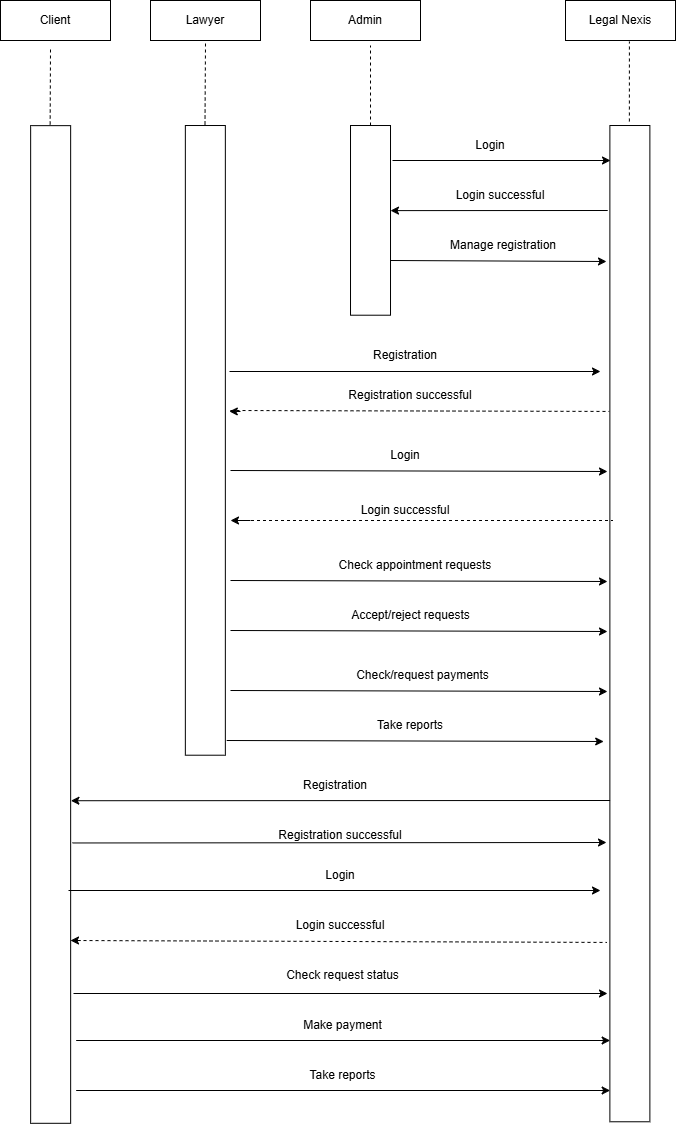

The diagram above was exported from draw.io. Its source (the exported page's mxGraphModel, read from the mxfile embedded in the PNG):
<mxGraphModel dx="1050" dy="557" grid="0" gridSize="10" guides="1" tooltips="1" connect="1" arrows="1" fold="1" page="1" pageScale="1" pageWidth="850" pageHeight="1100" math="0" shadow="0">
  <root>
    <mxCell id="0" />
    <mxCell id="1" parent="0" />
    <mxCell id="BK7Kpih1dcYWwYNq6GAR-1" value="Client" style="rounded=0;whiteSpace=wrap;html=1;" vertex="1" parent="1">
      <mxGeometry x="50" y="40" width="110" height="40" as="geometry" />
    </mxCell>
    <mxCell id="BK7Kpih1dcYWwYNq6GAR-2" value="Lawyer" style="rounded=0;whiteSpace=wrap;html=1;" vertex="1" parent="1">
      <mxGeometry x="200" y="40" width="110" height="40" as="geometry" />
    </mxCell>
    <mxCell id="BK7Kpih1dcYWwYNq6GAR-3" value="Admin" style="rounded=0;whiteSpace=wrap;html=1;" vertex="1" parent="1">
      <mxGeometry x="360" y="40" width="110" height="40" as="geometry" />
    </mxCell>
    <mxCell id="BK7Kpih1dcYWwYNq6GAR-4" value="Legal Nexis" style="rounded=0;whiteSpace=wrap;html=1;" vertex="1" parent="1">
      <mxGeometry x="615" y="40" width="110" height="40" as="geometry" />
    </mxCell>
    <mxCell id="BK7Kpih1dcYWwYNq6GAR-5" value="" style="rounded=0;whiteSpace=wrap;html=1;rotation=-90;" vertex="1" parent="1">
      <mxGeometry x="325.16" y="239.86" width="189.7" height="40" as="geometry" />
    </mxCell>
    <mxCell id="BK7Kpih1dcYWwYNq6GAR-6" value="" style="rounded=0;whiteSpace=wrap;html=1;rotation=-90;" vertex="1" parent="1">
      <mxGeometry x="181.25" y="643.14" width="996.26" height="40" as="geometry" />
    </mxCell>
    <mxCell id="BK7Kpih1dcYWwYNq6GAR-9" value="" style="endArrow=classic;html=1;rounded=0;" edge="1" parent="1">
      <mxGeometry width="50" height="50" relative="1" as="geometry">
        <mxPoint x="442" y="200" as="sourcePoint" />
        <mxPoint x="660" y="200" as="targetPoint" />
      </mxGeometry>
    </mxCell>
    <mxCell id="BK7Kpih1dcYWwYNq6GAR-10" value="" style="endArrow=classic;html=1;rounded=0;exitX=0.865;exitY=-0.054;exitDx=0;exitDy=0;exitPerimeter=0;" edge="1" parent="1">
      <mxGeometry width="50" height="50" relative="1" as="geometry">
        <mxPoint x="657.22" y="250.00260000000014" as="sourcePoint" />
        <mxPoint x="440" y="250.11" as="targetPoint" />
      </mxGeometry>
    </mxCell>
    <mxCell id="BK7Kpih1dcYWwYNq6GAR-11" value="" style="endArrow=classic;html=1;rounded=0;exitX=0.856;exitY=1.05;exitDx=0;exitDy=0;exitPerimeter=0;entryX=0.958;entryY=-0.035;entryDx=0;entryDy=0;entryPerimeter=0;" edge="1" parent="1">
      <mxGeometry width="50" height="50" relative="1" as="geometry">
        <mxPoint x="440" y="300" as="sourcePoint" />
        <mxPoint x="656" y="301" as="targetPoint" />
      </mxGeometry>
    </mxCell>
    <mxCell id="BK7Kpih1dcYWwYNq6GAR-14" value="Login" style="text;html=1;align=center;verticalAlign=middle;whiteSpace=wrap;rounded=0;" vertex="1" parent="1">
      <mxGeometry x="510" y="170" width="60" height="30" as="geometry" />
    </mxCell>
    <mxCell id="BK7Kpih1dcYWwYNq6GAR-15" value="Login successful" style="text;html=1;align=center;verticalAlign=middle;whiteSpace=wrap;rounded=0;" vertex="1" parent="1">
      <mxGeometry x="500" y="220" width="100" height="30" as="geometry" />
    </mxCell>
    <mxCell id="BK7Kpih1dcYWwYNq6GAR-18" value="Manage registration" style="text;html=1;align=center;verticalAlign=middle;whiteSpace=wrap;rounded=0;" vertex="1" parent="1">
      <mxGeometry x="493" y="270" width="120" height="30" as="geometry" />
    </mxCell>
    <mxCell id="BK7Kpih1dcYWwYNq6GAR-21" value="" style="rounded=0;whiteSpace=wrap;html=1;rotation=-90;" vertex="1" parent="1">
      <mxGeometry x="-60" y="459.86" width="629.7" height="40" as="geometry" />
    </mxCell>
    <mxCell id="BK7Kpih1dcYWwYNq6GAR-23" value="" style="endArrow=classic;html=1;rounded=0;" edge="1" parent="1">
      <mxGeometry width="50" height="50" relative="1" as="geometry">
        <mxPoint x="279" y="411" as="sourcePoint" />
        <mxPoint x="650" y="411" as="targetPoint" />
      </mxGeometry>
    </mxCell>
    <mxCell id="BK7Kpih1dcYWwYNq6GAR-25" value="Registration" style="text;html=1;align=center;verticalAlign=middle;whiteSpace=wrap;rounded=0;" vertex="1" parent="1">
      <mxGeometry x="425" y="380" width="60" height="30" as="geometry" />
    </mxCell>
    <mxCell id="BK7Kpih1dcYWwYNq6GAR-26" value="Registration successful" style="text;html=1;align=center;verticalAlign=middle;whiteSpace=wrap;rounded=0;" vertex="1" parent="1">
      <mxGeometry x="379.7" y="420" width="160" height="30" as="geometry" />
    </mxCell>
    <mxCell id="BK7Kpih1dcYWwYNq6GAR-27" value="" style="endArrow=classic;html=1;rounded=0;exitX=0.585;exitY=1.099;exitDx=0;exitDy=0;exitPerimeter=0;entryX=0.703;entryY=-0.095;entryDx=0;entryDy=0;entryPerimeter=0;" edge="1" parent="1">
      <mxGeometry width="50" height="50" relative="1" as="geometry">
        <mxPoint x="280" y="510" as="sourcePoint" />
        <mxPoint x="657" y="511" as="targetPoint" />
      </mxGeometry>
    </mxCell>
    <mxCell id="BK7Kpih1dcYWwYNq6GAR-29" value="" style="endArrow=classic;html=1;rounded=0;exitX=0.585;exitY=1.099;exitDx=0;exitDy=0;exitPerimeter=0;entryX=0.703;entryY=-0.095;entryDx=0;entryDy=0;entryPerimeter=0;" edge="1" parent="1">
      <mxGeometry width="50" height="50" relative="1" as="geometry">
        <mxPoint x="280" y="620" as="sourcePoint" />
        <mxPoint x="657" y="621" as="targetPoint" />
      </mxGeometry>
    </mxCell>
    <mxCell id="BK7Kpih1dcYWwYNq6GAR-30" value="" style="endArrow=classic;html=1;rounded=0;exitX=0.585;exitY=1.099;exitDx=0;exitDy=0;exitPerimeter=0;entryX=0.703;entryY=-0.095;entryDx=0;entryDy=0;entryPerimeter=0;" edge="1" parent="1">
      <mxGeometry width="50" height="50" relative="1" as="geometry">
        <mxPoint x="280" y="670" as="sourcePoint" />
        <mxPoint x="657" y="671" as="targetPoint" />
      </mxGeometry>
    </mxCell>
    <mxCell id="BK7Kpih1dcYWwYNq6GAR-31" value="" style="endArrow=classic;html=1;rounded=0;exitX=0.585;exitY=1.099;exitDx=0;exitDy=0;exitPerimeter=0;entryX=0.703;entryY=-0.095;entryDx=0;entryDy=0;entryPerimeter=0;" edge="1" parent="1">
      <mxGeometry width="50" height="50" relative="1" as="geometry">
        <mxPoint x="280" y="730" as="sourcePoint" />
        <mxPoint x="657" y="731" as="targetPoint" />
      </mxGeometry>
    </mxCell>
    <mxCell id="BK7Kpih1dcYWwYNq6GAR-32" value="Login" style="text;html=1;align=center;verticalAlign=middle;whiteSpace=wrap;rounded=0;" vertex="1" parent="1">
      <mxGeometry x="425" y="479.86" width="60" height="30" as="geometry" />
    </mxCell>
    <mxCell id="BK7Kpih1dcYWwYNq6GAR-33" value="Login successful" style="text;html=1;align=center;verticalAlign=middle;whiteSpace=wrap;rounded=0;" vertex="1" parent="1">
      <mxGeometry x="395" y="535" width="120" height="30" as="geometry" />
    </mxCell>
    <mxCell id="BK7Kpih1dcYWwYNq6GAR-34" value="Check appointment requests" style="text;html=1;align=center;verticalAlign=middle;whiteSpace=wrap;rounded=0;" vertex="1" parent="1">
      <mxGeometry x="379.7" y="590" width="170" height="30" as="geometry" />
    </mxCell>
    <mxCell id="BK7Kpih1dcYWwYNq6GAR-35" value="Accept/reject requests" style="text;html=1;align=center;verticalAlign=middle;whiteSpace=wrap;rounded=0;" vertex="1" parent="1">
      <mxGeometry x="387.5" y="640" width="145" height="30" as="geometry" />
    </mxCell>
    <mxCell id="BK7Kpih1dcYWwYNq6GAR-36" value="Check/request payments" style="text;html=1;align=center;verticalAlign=middle;whiteSpace=wrap;rounded=0;" vertex="1" parent="1">
      <mxGeometry x="405" y="700" width="135" height="30" as="geometry" />
    </mxCell>
    <mxCell id="BK7Kpih1dcYWwYNq6GAR-39" value="" style="endArrow=classic;html=1;rounded=0;exitX=0.585;exitY=1.099;exitDx=0;exitDy=0;exitPerimeter=0;entryX=0.703;entryY=-0.095;entryDx=0;entryDy=0;entryPerimeter=0;" edge="1" parent="1">
      <mxGeometry width="50" height="50" relative="1" as="geometry">
        <mxPoint x="276.2" y="780" as="sourcePoint" />
        <mxPoint x="653.2" y="781" as="targetPoint" />
      </mxGeometry>
    </mxCell>
    <mxCell id="BK7Kpih1dcYWwYNq6GAR-40" value="Take reports" style="text;html=1;align=center;verticalAlign=middle;whiteSpace=wrap;rounded=0;" vertex="1" parent="1">
      <mxGeometry x="415" y="750" width="90" height="30" as="geometry" />
    </mxCell>
    <mxCell id="BK7Kpih1dcYWwYNq6GAR-41" value="" style="rounded=0;whiteSpace=wrap;html=1;rotation=-90;" vertex="1" parent="1">
      <mxGeometry x="-398.67" y="643.98" width="997.65" height="40" as="geometry" />
    </mxCell>
    <mxCell id="BK7Kpih1dcYWwYNq6GAR-43" value="" style="endArrow=classic;html=1;rounded=0;exitX=0.281;exitY=1.046;exitDx=0;exitDy=0;exitPerimeter=0;" edge="1" parent="1" source="BK7Kpih1dcYWwYNq6GAR-41">
      <mxGeometry width="50" height="50" relative="1" as="geometry">
        <mxPoint x="400" y="860" as="sourcePoint" />
        <mxPoint x="656" y="882" as="targetPoint" />
      </mxGeometry>
    </mxCell>
    <mxCell id="BK7Kpih1dcYWwYNq6GAR-44" value="Registration" style="text;html=1;align=center;verticalAlign=middle;whiteSpace=wrap;rounded=0;" vertex="1" parent="1">
      <mxGeometry x="355" y="810" width="60" height="30" as="geometry" />
    </mxCell>
    <mxCell id="BK7Kpih1dcYWwYNq6GAR-45" value="" style="endArrow=classic;html=1;rounded=0;exitX=0.225;exitY=-0.095;exitDx=0;exitDy=0;exitPerimeter=0;entryX=0.226;entryY=0.906;entryDx=0;entryDy=0;entryPerimeter=0;" edge="1" parent="1">
      <mxGeometry width="50" height="50" relative="1" as="geometry">
        <mxPoint x="659.5900000000001" y="840.0015" as="sourcePoint" />
        <mxPoint x="120.40499999999999" y="840.2261" as="targetPoint" />
      </mxGeometry>
    </mxCell>
    <mxCell id="BK7Kpih1dcYWwYNq6GAR-46" value="Registration successful" style="text;html=1;align=center;verticalAlign=middle;whiteSpace=wrap;rounded=0;" vertex="1" parent="1">
      <mxGeometry x="310" y="860" width="160" height="30" as="geometry" />
    </mxCell>
    <mxCell id="BK7Kpih1dcYWwYNq6GAR-47" value="" style="endArrow=classic;html=1;rounded=0;exitX=0.281;exitY=1.046;exitDx=0;exitDy=0;exitPerimeter=0;" edge="1" parent="1">
      <mxGeometry width="50" height="50" relative="1" as="geometry">
        <mxPoint x="118" y="930" as="sourcePoint" />
        <mxPoint x="650" y="930" as="targetPoint" />
      </mxGeometry>
    </mxCell>
    <mxCell id="BK7Kpih1dcYWwYNq6GAR-48" value="Login" style="text;html=1;align=center;verticalAlign=middle;whiteSpace=wrap;rounded=0;" vertex="1" parent="1">
      <mxGeometry x="360" y="900" width="60" height="30" as="geometry" />
    </mxCell>
    <mxCell id="BK7Kpih1dcYWwYNq6GAR-49" value="Login successful" style="text;html=1;align=center;verticalAlign=middle;whiteSpace=wrap;rounded=0;" vertex="1" parent="1">
      <mxGeometry x="330" y="950" width="120" height="30" as="geometry" />
    </mxCell>
    <mxCell id="BK7Kpih1dcYWwYNq6GAR-53" value="" style="endArrow=classic;html=1;rounded=0;entryX=0.277;entryY=-0.074;entryDx=0;entryDy=0;entryPerimeter=0;" edge="1" parent="1">
      <mxGeometry width="50" height="50" relative="1" as="geometry">
        <mxPoint x="123" y="1033" as="sourcePoint" />
        <mxPoint x="657" y="1033" as="targetPoint" />
      </mxGeometry>
    </mxCell>
    <mxCell id="BK7Kpih1dcYWwYNq6GAR-54" value="Check request status" style="text;html=1;align=center;verticalAlign=middle;whiteSpace=wrap;rounded=0;" vertex="1" parent="1">
      <mxGeometry x="325.15999999999997" y="1000" width="135" height="30" as="geometry" />
    </mxCell>
    <mxCell id="BK7Kpih1dcYWwYNq6GAR-55" value="" style="endArrow=classic;html=1;rounded=0;entryX=0.277;entryY=-0.074;entryDx=0;entryDy=0;entryPerimeter=0;" edge="1" parent="1">
      <mxGeometry width="50" height="50" relative="1" as="geometry">
        <mxPoint x="125.66" y="1080" as="sourcePoint" />
        <mxPoint x="659.66" y="1080" as="targetPoint" />
      </mxGeometry>
    </mxCell>
    <mxCell id="BK7Kpih1dcYWwYNq6GAR-57" value="Make payment" style="text;html=1;align=center;verticalAlign=middle;whiteSpace=wrap;rounded=0;" vertex="1" parent="1">
      <mxGeometry x="335.16" y="1050" width="115" height="30" as="geometry" />
    </mxCell>
    <mxCell id="BK7Kpih1dcYWwYNq6GAR-58" value="" style="endArrow=classic;html=1;rounded=0;entryX=0.277;entryY=-0.074;entryDx=0;entryDy=0;entryPerimeter=0;" edge="1" parent="1">
      <mxGeometry width="50" height="50" relative="1" as="geometry">
        <mxPoint x="125.66000000000003" y="1130" as="sourcePoint" />
        <mxPoint x="659.6600000000001" y="1130" as="targetPoint" />
      </mxGeometry>
    </mxCell>
    <mxCell id="BK7Kpih1dcYWwYNq6GAR-60" value="Take reports" style="text;html=1;align=center;verticalAlign=middle;whiteSpace=wrap;rounded=0;" vertex="1" parent="1">
      <mxGeometry x="343.99000000000007" y="1100" width="97.34" height="30" as="geometry" />
    </mxCell>
    <mxCell id="BK7Kpih1dcYWwYNq6GAR-69" value="" style="endArrow=none;dashed=1;html=1;rounded=0;entryX=0.18;entryY=-0.074;entryDx=0;entryDy=0;entryPerimeter=0;" edge="1" parent="1" target="BK7Kpih1dcYWwYNq6GAR-6">
      <mxGeometry width="50" height="50" relative="1" as="geometry">
        <mxPoint x="121" y="980" as="sourcePoint" />
        <mxPoint x="500" y="930" as="targetPoint" />
      </mxGeometry>
    </mxCell>
    <mxCell id="BK7Kpih1dcYWwYNq6GAR-70" value="" style="endArrow=classic;html=1;rounded=0;" edge="1" parent="1">
      <mxGeometry width="50" height="50" relative="1" as="geometry">
        <mxPoint x="130" y="980" as="sourcePoint" />
        <mxPoint x="120" y="980" as="targetPoint" />
      </mxGeometry>
    </mxCell>
    <mxCell id="BK7Kpih1dcYWwYNq6GAR-71" value="" style="endArrow=classic;html=1;rounded=0;entryX=0.546;entryY=1.099;entryDx=0;entryDy=0;entryPerimeter=0;" edge="1" parent="1" target="BK7Kpih1dcYWwYNq6GAR-21">
      <mxGeometry width="50" height="50" relative="1" as="geometry">
        <mxPoint x="290" y="451" as="sourcePoint" />
        <mxPoint x="280" y="450" as="targetPoint" />
      </mxGeometry>
    </mxCell>
    <mxCell id="BK7Kpih1dcYWwYNq6GAR-73" value="" style="endArrow=none;dashed=1;html=1;rounded=0;entryX=0.714;entryY=0.015;entryDx=0;entryDy=0;entryPerimeter=0;" edge="1" parent="1">
      <mxGeometry width="50" height="50" relative="1" as="geometry">
        <mxPoint x="282.5" y="560" as="sourcePoint" />
        <mxPoint x="662.5" y="560" as="targetPoint" />
      </mxGeometry>
    </mxCell>
    <mxCell id="BK7Kpih1dcYWwYNq6GAR-74" value="" style="endArrow=classic;html=1;rounded=0;" edge="1" parent="1">
      <mxGeometry width="50" height="50" relative="1" as="geometry">
        <mxPoint x="300" y="560" as="sourcePoint" />
        <mxPoint x="280" y="560" as="targetPoint" />
      </mxGeometry>
    </mxCell>
    <mxCell id="BK7Kpih1dcYWwYNq6GAR-79" value="" style="endArrow=none;dashed=1;html=1;rounded=0;entryX=0.713;entryY=-0.015;entryDx=0;entryDy=0;entryPerimeter=0;" edge="1" parent="1" target="BK7Kpih1dcYWwYNq6GAR-6">
      <mxGeometry width="50" height="50" relative="1" as="geometry">
        <mxPoint x="280" y="450" as="sourcePoint" />
        <mxPoint x="500" y="530" as="targetPoint" />
      </mxGeometry>
    </mxCell>
    <mxCell id="BK7Kpih1dcYWwYNq6GAR-81" value="" style="endArrow=none;dashed=1;html=1;rounded=0;exitX=1;exitY=0.5;exitDx=0;exitDy=0;" edge="1" parent="1" source="BK7Kpih1dcYWwYNq6GAR-5">
      <mxGeometry width="50" height="50" relative="1" as="geometry">
        <mxPoint x="454" y="184" as="sourcePoint" />
        <mxPoint x="420" y="85" as="targetPoint" />
      </mxGeometry>
    </mxCell>
    <mxCell id="BK7Kpih1dcYWwYNq6GAR-85" value="" style="endArrow=none;dashed=1;html=1;rounded=0;exitX=1;exitY=0.5;exitDx=0;exitDy=0;" edge="1" parent="1">
      <mxGeometry width="50" height="50" relative="1" as="geometry">
        <mxPoint x="254.5" y="164" as="sourcePoint" />
        <mxPoint x="255" y="83" as="targetPoint" />
      </mxGeometry>
    </mxCell>
    <mxCell id="BK7Kpih1dcYWwYNq6GAR-86" value="" style="endArrow=none;dashed=1;html=1;rounded=0;exitX=1;exitY=0.5;exitDx=0;exitDy=0;" edge="1" parent="1">
      <mxGeometry width="50" height="50" relative="1" as="geometry">
        <mxPoint x="99.65" y="164" as="sourcePoint" />
        <mxPoint x="100" y="89" as="targetPoint" />
      </mxGeometry>
    </mxCell>
    <mxCell id="BK7Kpih1dcYWwYNq6GAR-87" value="" style="endArrow=none;dashed=1;html=1;rounded=0;exitX=1;exitY=0.5;exitDx=0;exitDy=0;entryX=0.581;entryY=1.025;entryDx=0;entryDy=0;entryPerimeter=0;" edge="1" parent="1" target="BK7Kpih1dcYWwYNq6GAR-4">
      <mxGeometry width="50" height="50" relative="1" as="geometry">
        <mxPoint x="678.88" y="161" as="sourcePoint" />
        <mxPoint x="681" y="94" as="targetPoint" />
      </mxGeometry>
    </mxCell>
  </root>
</mxGraphModel>